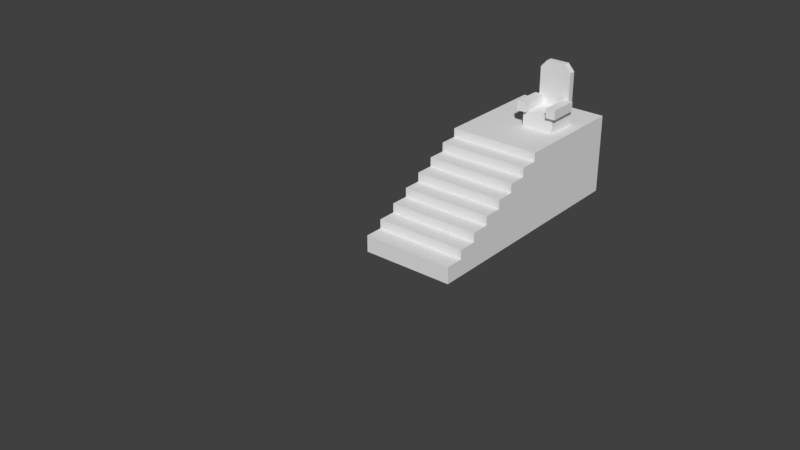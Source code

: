 # Source: SalaDaAltaMagia.blend  (saved by Blender 2.78.0; exported with 4.5.12 LTS)
import bpy
from mathutils import Matrix  # noqa: F401  (used for matrix-valued properties, if any)

bpy.ops.wm.read_factory_settings(use_empty=True)
scene = bpy.context.scene
scene.name = 'Scene'

# ---- collections
col_collection_1 = bpy.data.collections.new('Collection 1'); scene.collection.children.link(col_collection_1)
col_collection_2 = bpy.data.collections.new('Collection 2'); scene.collection.children.link(col_collection_2)
col_collection_2.hide_render = True
col_collection_2.hide_viewport = True

# ---- materials (node trees are filled in below, after node groups)
mat_sala = bpy.data.materials.new('Sala')
mat_sala.alpha_threshold = 0.0
mat_sala.use_transparent_shadow = False
mat_sala.roughness = 0.5
mat_tapete = bpy.data.materials.new('Tapete')
mat_tapete.alpha_threshold = 0.0
mat_tapete.use_transparent_shadow = False
mat_tapete.roughness = 0.5

# ---- material node trees

# ---- world
world_world = bpy.data.worlds.new('World'); scene.world = world_world
world_world.color = (0.05088, 0.05088, 0.05088)
world_world.use_sun_shadow = False
world_world.sun_shadow_jitter_overblur = 0.0
world_world.cycles.sampling_method = 'MANUAL'

# ---- meshes
me_cube_001 = bpy.data.meshes.new('Cube.001')
me_cube_001.from_pydata([(-1.241, -0.9539, -2.815), (-1.241, -0.9539, -0.4242), (-1.241, 1.437, -2.815), (-1.241, 1.437, -0.4242), (1.151, -0.9539, -2.815), (1.151, -0.9539, -0.4242), (1.151, 1.437, -2.815), (1.151, 1.437, -0.4242), (-1.241, 0.9608, -0.4242), (1.151, 0.9608, -0.4242), (0.7724, -0.9539, -0.4242), (0.7724, 0.9608, -0.4242), (-0.8624, -0.9539, -0.4242), (-0.8624, 0.9608, -0.4242), (-1.241, 0.9608, 0.2712), (1.151, 0.9608, 0.2712), (-0.8624, -1.261, 0.2712), (0.7724, 0.9608, 0.2712), (0.7724, -1.261, 0.2712), (-0.8624, 0.9608, 0.2712), (-1.241, 0.9608, 2.26), (-1.241, 1.437, 2.26), (0.6723, 1.437, 2.787), (1.151, 1.437, 2.26), (1.151, 0.9608, 2.26), (0.6723, 0.9608, 2.787), (-0.7623, 1.437, 2.787), (-0.7623, 0.9608, 2.787), (1.483, 0.9608, -0.4242), (1.483, -1.261, -0.4242), (-1.573, -1.261, -0.4242), (-1.573, 0.9608, -0.4242), (-1.573, 0.9608, 0.2712), (-1.573, -1.261, 0.2712), (1.483, -1.261, 0.2712), (1.483, 0.9608, 0.2712), (-0.8624, -1.261, -0.4242), (0.7724, -1.261, -0.4242)], [], [(13, 19, 16, 36, 12), (6, 7, 5, 4), (0, 1, 3, 2), (13, 11, 17, 19), (11, 13, 12, 10), (0, 4, 5, 1), (14, 19, 27, 20), (17, 15, 24, 25), (14, 8, 31, 32), (3, 8, 14, 20, 21), (26, 21, 20, 27), (23, 22, 25, 24), (22, 26, 27, 25), (19, 17, 25, 27), (31, 30, 33, 32), (29, 28, 35, 34), (5, 9, 28, 29), (9, 15, 35, 28), (8, 1, 30, 31), (17, 18, 34, 35, 15), (37, 29, 34, 18), (36, 16, 33, 30), (16, 19, 14, 32, 33), (10, 5, 29, 37), (10, 37, 18, 17, 11), (1, 12, 36, 30), (2, 3, 21, 26, 22, 23, 7, 6), (24, 15, 9, 7, 23)])
_uv = me_cube_001.uv_layers.new(name='UVMap')
_uv.uv.foreach_set('vector', [0.7756, 0.3744, 0.8279, 0.3744, 0.8279, 0.5415, 0.7756, 0.5415, 0.7756, 0.5184, 0.3571, 0.01108, 0.3571, 0.3088, 0.05942, 0.3088, 0.05942, 0.01108, 0.6571, 0.01108, 0.6571, 0.3088, 0.9548, 0.3088, 0.9548, 0.01108, 0.5672, 0.7131, 0.4438, 0.7131, 0.4438, 0.6606, 0.5672, 0.6606, 0.4438, 0.7131, 0.5672, 0.7131, 0.5673, 0.8575, 0.4439, 0.8575, 0.5675, 0.9808, 0.4441, 0.9808, 0.4439, 0.8575, 0.5673, 0.8575, 0.5957, 0.6606, 0.5672, 0.6606, 0.5596, 0.4708, 0.5957, 0.5105, 0.4438, 0.6606, 0.4153, 0.6606, 0.4153, 0.5105, 0.4513, 0.4708, 0.7472, 0.3221, 0.7472, 0.3744, 0.7222, 0.3744, 0.7222, 0.3221, 0.657, 0.01108, 0.5977, 0.01108, 0.5977, 0.09767, 0.5977, 0.3937, 0.657, 0.3937, 0.657, 0.4339, 0.657, 0.3937, 0.5977, 0.3937, 0.5977, 0.4339, 0.4165, 0.3937, 0.4165, 0.4339, 0.3572, 0.4339, 0.3572, 0.3937, 0.4518, 0.4344, 0.5601, 0.4344, 0.5596, 0.4708, 0.4513, 0.4708, 0.5672, 0.6606, 0.4438, 0.6606, 0.4513, 0.4708, 0.5596, 0.4708, 0.7222, 0.3744, 0.7222, 0.5415, 0.6699, 0.5415, 0.6699, 0.3744, 0.2892, 0.5415, 0.2892, 0.3744, 0.3415, 0.3744, 0.3415, 0.5415, 0.2643, 0.5184, 0.2643, 0.3744, 0.2892, 0.3744, 0.2892, 0.5415, 0.2643, 0.3744, 0.2643, 0.3221, 0.2892, 0.3221, 0.2892, 0.3744, 0.7472, 0.3744, 0.7472, 0.5184, 0.7222, 0.5415, 0.7222, 0.3744, 0.1835, 0.3744, 0.1835, 0.5415, 0.1302, 0.5415, 0.1302, 0.3744, 0.1835, 0.3735, 0.2358, 0.5415, 0.2892, 0.5415, 0.2892, 0.5938, 0.2358, 0.5938, 0.7756, 0.5415, 0.7756, 0.5938, 0.7222, 0.5938, 0.7222, 0.5415, 0.8279, 0.5415, 0.8279, 0.3744, 0.8813, 0.3735, 0.8813, 0.3744, 0.8813, 0.5415, 0.2358, 0.5184, 0.2643, 0.5184, 0.2892, 0.5415, 0.2358, 0.5415, 0.2358, 0.5184, 0.2358, 0.5415, 0.1835, 0.5415, 0.1835, 0.3744, 0.2358, 0.3744, 0.7472, 0.5184, 0.7756, 0.5184, 0.7756, 0.5415, 0.7222, 0.5415, 0.5967, 0.01106, 0.5967, 0.1915, 0.5967, 0.3941, 0.5601, 0.4344, 0.4518, 0.4344, 0.4162, 0.3941, 0.4162, 0.1915, 0.4162, 0.01106, 0.3572, 0.3937, 0.3572, 0.09768, 0.3572, 0.01108, 0.4165, 0.01108, 0.4165, 0.3937])
me_cube_001.use_remesh_preserve_volume = False
me_cube_001.use_remesh_preserve_attributes = False
me_cube_001.use_mirror_vertex_groups = False
me_cube_001.update()
me_cube = bpy.data.meshes.new('Cube')
me_cube.from_pydata([(-3.347, -4.697, -2.912), (-3.347, -4.697, -2.242), (3.347, -3.406, -2.237), (-3.347, -3.406, -2.237), (3.347, -4.697, -2.912), (3.347, -4.697, -2.242), (-3.347, -3.406, -7.476), (3.347, -3.406, -7.476), (-3.347, -6.021, -3.582), (-3.347, -6.021, -2.912), (3.347, -6.021, -3.582), (3.347, -6.021, -2.912), (-3.347, -7.345, -4.252), (-3.347, -7.345, -3.582), (3.347, -7.345, -4.252), (3.347, -7.345, -3.582), (-3.347, -8.669, -4.922), (-3.347, -8.669, -4.252), (3.347, -8.669, -4.922), (3.347, -8.669, -4.252), (-3.347, -9.993, -5.591), (-3.347, -9.993, -4.922), (3.347, -9.993, -5.591), (3.347, -9.993, -4.922), (-3.347, -11.32, -6.261), (-3.347, -11.32, -5.591), (3.347, -11.32, -6.261), (3.347, -11.32, -5.591), (-3.347, -12.64, -7.476), (-3.347, -12.64, -6.261), (3.347, -12.64, -7.476), (3.347, -12.64, -6.261), (-3.347, -3.406, -1.593), (-3.347, 5.231, -1.593), (3.347, -3.406, -1.593), (3.347, 5.231, -1.593), (-3.347, 5.231, -7.476), (3.347, 5.231, -7.476), (-3.347, -5.287, -7.476), (-3.347, -9.876, -7.476), (3.347, -5.473, -7.476), (3.347, -9.792, -7.476)], [(28, 39)], [(4, 5, 1, 0), (2, 3, 1, 5), (10, 11, 9, 8), (4, 0, 9, 11), (14, 15, 13, 12), (10, 8, 13, 15), (18, 19, 17, 16), (14, 12, 17, 19), (22, 23, 21, 20), (18, 16, 21, 23), (26, 27, 25, 24), (22, 20, 25, 27), (30, 31, 29, 28), (26, 24, 29, 31), (34, 2, 35), (33, 3, 32), (35, 33, 32, 34), (1, 3, 6, 38, 0), (2, 7, 37, 35), (33, 36, 6, 3), (32, 3, 2, 34), (0, 38, 8, 9), (13, 8, 38, 12), (16, 17, 12, 38, 39), (20, 21, 16, 39), (24, 25, 20, 39), (10, 40, 4, 11), (4, 40, 7, 2, 5), (10, 15, 14, 40), (41, 18, 23, 22), (26, 41, 27), (27, 41, 22), (26, 31, 30, 41), (14, 19, 18, 41, 40)])
_uv = me_cube.uv_layers.new(name='UVMap')
_uv.uv.foreach_set('vector', [0.3731, 0.4654, 0.3731, 0.4384, 0.6434, 0.4384, 0.6434, 0.4654, 0.3731, 0.3863, 0.6434, 0.3863, 0.6434, 0.4384, 0.3731, 0.4384, 0.3731, 0.546, 0.3731, 0.5189, 0.6434, 0.5189, 0.6434, 0.546, 0.3731, 0.4654, 0.6434, 0.4654, 0.6434, 0.5189, 0.3731, 0.5189, 0.3731, 0.6265, 0.3731, 0.5994, 0.6434, 0.5994, 0.6434, 0.6265, 0.3731, 0.546, 0.6434, 0.546, 0.6434, 0.5994, 0.3731, 0.5994, 0.3731, 0.707, 0.3731, 0.6799, 0.6434, 0.6799, 0.6434, 0.707, 0.3731, 0.6265, 0.6434, 0.6265, 0.6434, 0.6799, 0.3731, 0.6799, 0.3731, 0.7875, 0.3731, 0.7604, 0.6434, 0.7604, 0.6434, 0.7875, 0.3731, 0.707, 0.6434, 0.707, 0.6434, 0.7604, 0.3731, 0.7604, 0.3731, 0.868, 0.3731, 0.8409, 0.6434, 0.8409, 0.6434, 0.868, 0.3731, 0.7875, 0.6434, 0.7875, 0.6434, 0.8409, 0.3731, 0.8409, 0.3731, 0.9705, 0.3731, 0.9214, 0.6434, 0.9214, 0.6434, 0.9705, 0.3731, 0.868, 0.6434, 0.868, 0.6434, 0.9214, 0.3731, 0.9214, 0.3731, 0.3602, 0.3471, 0.3602, 0.3731, 0.01148, 0.6434, 0.01148, 0.6694, 0.3602, 0.6434, 0.3602, 0.3731, 0.01148, 0.6434, 0.01148, 0.6434, 0.3602, 0.3731, 0.3602, 0.6696, 0.4124, 0.6694, 0.3602, 0.8809, 0.3602, 0.8809, 0.4362, 0.6966, 0.4124, 0.3471, 0.3602, 0.1355, 0.3602, 0.1355, 0.01148, 0.3731, 0.01148, 0.6434, 0.01148, 0.8809, 0.01148, 0.8809, 0.3602, 0.6694, 0.3602, 0.6434, 0.3602, 0.6434, 0.3863, 0.3731, 0.3863, 0.3731, 0.3602, 0.6966, 0.4124, 0.8809, 0.4362, 0.7237, 0.4658, 0.6966, 0.4658, 0.7237, 0.5193, 0.7237, 0.4658, 0.8809, 0.4362, 0.7507, 0.5193, 0.7778, 0.5727, 0.7507, 0.5727, 0.7507, 0.5193, 0.8809, 0.4362, 0.8809, 0.6215, 0.8048, 0.6262, 0.7778, 0.6262, 0.7778, 0.5727, 0.8809, 0.6215, 0.8319, 0.6797, 0.8048, 0.6797, 0.8048, 0.6262, 0.8809, 0.6215, 0.2928, 0.4658, 0.1355, 0.4437, 0.3198, 0.4124, 0.3198, 0.4658, 0.3198, 0.4124, 0.1355, 0.4437, 0.1355, 0.3602, 0.3471, 0.3602, 0.3469, 0.4124, 0.2928, 0.4658, 0.2928, 0.5193, 0.2657, 0.5193, 0.1355, 0.4437, 0.1355, 0.6181, 0.2387, 0.5727, 0.2387, 0.6262, 0.2116, 0.6262, 0.1846, 0.6797, 0.1355, 0.6181, 0.2116, 0.6797, 0.2116, 0.6797, 0.1355, 0.6181, 0.2116, 0.6262, 0.1846, 0.6797, 0.1846, 0.7331, 0.1355, 0.7331, 0.1355, 0.6181, 0.2657, 0.5193, 0.2657, 0.5727, 0.2387, 0.5727, 0.1355, 0.6181, 0.1355, 0.4437])
me_cube.use_remesh_preserve_volume = False
me_cube.use_remesh_preserve_attributes = False
me_cube.use_mirror_vertex_groups = False
me_cube.update()
me_plane_001 = bpy.data.meshes.new('Plane.001')
me_plane_001.from_pydata([(-7.171, 3.538, -0.5919), (7.132, 3.538, -0.5919), (-7.171, -2.45, -0.5919), (7.132, -2.45, -0.5919), (3.018, -6.576, -0.5919), (3.018, 7.633, -0.5919), (-2.996, 7.633, -0.5919), (-2.996, -6.576, -0.5919), (-8.314, 4.017, -0.5919), (8.27, 4.017, -0.5919), (-8.314, -2.926, -0.5919), (8.27, -2.926, -0.5919), (3.5, -7.711, -0.5919), (3.5, 8.765, -0.5919), (-3.473, 8.765, -0.5919), (-3.473, -7.711, -0.5919), (7.132, -2.45, 3.13), (7.132, 3.538, 3.13), (-7.171, 3.538, 3.13), (-7.171, -2.45, 3.13), (-2.996, -6.576, 3.13), (3.018, -6.576, 3.13), (3.018, 7.633, 3.13), (-2.996, 7.633, 3.13), (8.27, -2.926, 3.13), (8.27, 4.017, 3.13), (-8.314, 4.017, 3.13), (-8.314, -2.926, 3.13), (-3.473, -7.711, 3.13), (3.5, -7.711, 3.13), (3.5, 8.765, 3.13), (-3.473, 8.765, 3.13), (3.018, -6.576, 1.291), (-2.996, -6.576, 1.291), (-1.483, -7.711, 0.9842), (-1.483, -6.576, 0.9842), (-1.483, -6.576, -0.5919), (-1.483, -7.711, -0.5919), (1.511, -6.576, -0.5919), (1.511, -7.711, -0.5919), (1.511, -6.576, 0.9842), (1.511, -7.711, 0.9842), (-1.519, -7.278, 1.003), (-1.519, -6.819, 1.003), (-1.519, -6.819, -0.6103), (-1.519, -7.278, -0.6103), (-0.04578, -7.278, -0.6103), (-0.04578, -6.819, -0.6103), (-0.04578, -7.278, 1.003), (-0.04578, -6.819, 1.003), (0.09958, -7.278, 1.003), (0.09958, -6.819, 1.003), (0.09958, -6.819, -0.6103), (0.09958, -7.278, -0.6103), (1.572, -7.278, -0.6103), (1.572, -6.819, -0.6103), (1.572, -7.278, 1.003), (1.572, -6.819, 1.003), (-7.171, 3.538, -0.5919), (7.132, 3.538, -0.5919), (-7.171, -2.45, -0.5919), (7.132, -2.45, -0.5919), (3.018, -6.576, -0.5919), (3.018, 7.633, -0.5919), (-2.996, 7.633, -0.5919), (-2.996, -6.576, -0.5919), (1.511, -7.711, -1.03), (1.511, 1.121, -1.03), (-1.483, -7.711, -1.03), (-1.483, 1.121, -1.03), (-1.483, -7.711, -0.5368), (-1.483, 1.121, -0.5368), (1.511, -7.711, -0.5368), (1.511, 1.121, -0.5368)], [], [(21, 29, 24, 16), (17, 16, 24, 25), (22, 17, 25, 30), (23, 22, 30, 31), (23, 31, 26, 18), (19, 18, 26, 27), (20, 19, 27, 28), (8, 26, 31, 14), (13, 30, 25, 9), (11, 24, 29, 12), (26, 8, 10, 27), (37, 34, 28, 15), (31, 30, 13, 14), (25, 24, 11, 9), (28, 27, 10, 15), (7, 2, 19, 20, 33), (2, 0, 18, 19), (6, 23, 18, 0), (6, 5, 22, 23), (5, 1, 17, 22), (38, 40, 32, 4), (1, 3, 16, 17), (3, 4, 32, 21, 16), (7, 33, 35, 36), (12, 29, 41, 39), (28, 34, 41, 29), (28, 29, 21, 20), (38, 39, 41, 40), (36, 35, 34, 37), (32, 40, 35, 33, 20, 21), (41, 34, 35, 40), (47, 49, 48, 46), (42, 45, 46, 48), (44, 43, 49, 47), (52, 53, 50, 51), (50, 53, 54, 56), (52, 51, 57, 55), (61, 59, 63, 64, 58, 60, 65, 62), (71, 73, 67, 69), (70, 72, 73, 71), (73, 72, 66, 67), (70, 71, 69, 68), (70, 68, 66, 72)])
me_plane_001.polygons.foreach_set('material_index', [0, 0, 0, 0, 0, 0, 0, 0, 0, 0, 0, 0, 0, 0, 0, 0, 0, 0, 0, 0, 0, 0, 0, 0, 0, 0, 0, 0, 0, 0, 0, 0, 0, 0, 0, 0, 0, 0, 1, 1, 1, 1, 1])
_uv = me_plane_001.uv_layers.new(name='UVMap')
_uv.uv.foreach_set('vector', [0.6667, 0.5861, 0.6528, 0.5518, 0.8556, 0.5518, 0.8416, 0.5861, 0.2249, 0.7415, 0.04522, 0.7415, 0.03093, 0.7074, 0.2393, 0.7074, 0.4275, 0.7416, 0.2534, 0.7416, 0.2393, 0.7074, 0.4413, 0.7074, 0.6362, 0.7413, 0.4557, 0.7413, 0.4413, 0.7074, 0.6505, 0.7074, 0.6641, 0.7416, 0.6505, 0.7074, 0.854, 0.7074, 0.8396, 0.7416, 0.225, 0.5861, 0.0453, 0.5861, 0.03093, 0.5518, 0.2393, 0.5518, 0.4298, 0.5861, 0.2536, 0.5861, 0.2393, 0.5518, 0.4436, 0.5518, 0.854, 0.5957, 0.854, 0.7074, 0.6505, 0.7074, 0.6505, 0.5957, 0.4413, 0.5957, 0.4413, 0.7074, 0.2393, 0.7074, 0.2393, 0.5957, 0.8556, 0.4401, 0.8556, 0.5518, 0.6528, 0.5518, 0.6528, 0.4401, 0.03093, 0.5518, 0.03093, 0.4401, 0.2393, 0.4401, 0.2393, 0.5518, 0.5033, 0.4401, 0.5033, 0.4874, 0.4436, 0.5518, 0.4436, 0.4401, 0.6505, 0.7074, 0.4413, 0.7074, 0.4413, 0.5957, 0.6505, 0.5957, 0.2393, 0.7074, 0.03093, 0.7074, 0.03093, 0.5957, 0.2393, 0.5957, 0.4436, 0.5518, 0.2393, 0.5518, 0.2393, 0.4401, 0.4436, 0.4401, 0.3861, 0.8628, 0.2102, 0.862, 0.2108, 0.7506, 0.3866, 0.7514, 0.3873, 0.8068, 0.2102, 0.862, 0.03093, 0.8612, 0.03144, 0.7498, 0.2108, 0.7506, 0.2064, 0.8785, 0.2064, 0.9902, 0.03093, 0.9902, 0.03093, 0.8785, 0.2064, 0.8785, 0.3869, 0.8785, 0.3869, 0.9902, 0.2064, 0.9902, 0.3869, 0.8785, 0.5611, 0.8785, 0.5611, 0.9902, 0.3869, 0.9902, 0.5241, 0.8631, 0.5231, 0.8158, 0.568, 0.8062, 0.5693, 0.8621, 0.5611, 0.8785, 0.7408, 0.8785, 0.7408, 0.9902, 0.5611, 0.9902, 0.7438, 0.8612, 0.5693, 0.8621, 0.568, 0.8062, 0.5687, 0.7507, 0.7432, 0.7498, 0.3861, 0.8628, 0.3873, 0.8068, 0.4326, 0.8161, 0.4317, 0.8637, 0.6528, 0.4401, 0.6528, 0.5518, 0.5931, 0.4874, 0.5931, 0.4401, 0.4436, 0.5518, 0.5033, 0.4874, 0.5931, 0.4874, 0.6528, 0.5518, 0.4436, 0.5518, 0.6528, 0.5518, 0.6384, 0.5858, 0.4579, 0.5858, 0.5241, 0.8631, 0.4901, 0.8637, 0.4891, 0.8165, 0.5231, 0.8158, 0.4317, 0.8637, 0.4326, 0.8161, 0.4668, 0.8167, 0.4659, 0.8643, 0.568, 0.8062, 0.5231, 0.8158, 0.4326, 0.8161, 0.3873, 0.8068, 0.3866, 0.7514, 0.5687, 0.7507, 0.5931, 0.4874, 0.5033, 0.4874, 0.5033, 0.4534, 0.5931, 0.4534, 0.7091, 0.02823, 0.7091, 0.07664, 0.6953, 0.07664, 0.6953, 0.02823, 0.6511, 0.07664, 0.6511, 0.02823, 0.6953, 0.02823, 0.6953, 0.07664, 0.7533, 0.02823, 0.7533, 0.07664, 0.7091, 0.07664, 0.7091, 0.02823, 0.824, 0.08156, 0.8378, 0.08156, 0.8378, 0.13, 0.824, 0.13, 0.8378, 0.13, 0.8378, 0.08156, 0.882, 0.08156, 0.882, 0.13, 0.824, 0.08156, 0.824, 0.13, 0.7798, 0.13, 0.7798, 0.08156, 0.2061, 0.006718, 0.3835, 0.006718, 0.5048, 0.1286, 0.5048, 0.3068, 0.3835, 0.4305, 0.2061, 0.4305, 0.08378, 0.3068, 0.08378, 0.1286, 0.9511, 0.3648, 0.9511, 0.2508, 0.9699, 0.2508, 0.9699, 0.3648, 0.5499, 0.3648, 0.5499, 0.2508, 0.9511, 0.2508, 0.9511, 0.3648, 0.9511, 0.2508, 0.5499, 0.2508, 0.5499, 0.232, 0.9511, 0.232, 0.5499, 0.3648, 0.9511, 0.3648, 0.9511, 0.3836, 0.5499, 0.3836, 0.5499, 0.3648, 0.5311, 0.3648, 0.5311, 0.2508, 0.5499, 0.2508])
me_plane_001.materials.append(mat_sala)
me_plane_001.materials.append(mat_tapete)
me_plane_001.use_remesh_preserve_volume = False
me_plane_001.use_remesh_preserve_attributes = False
me_plane_001.use_mirror_vertex_groups = False
me_plane_001.update()

# ---- objects
ob_trono = bpy.data.objects.new('Trono', None)
ob_cadeira = bpy.data.objects.new('Cadeira', me_cube_001)
ob_escada = bpy.data.objects.new('Escada', me_cube)
ob_sala = bpy.data.objects.new('Sala', me_plane_001)

# ---- transforms, parenting, visibility, modifiers, constraints
ob_trono.location = (1.337, 24.6, 7.829)
ob_trono.empty_image_offset = (0.0, 0.0)
ob_trono.lineart.crease_threshold = 0.0
ob_cadeira.parent = ob_trono
ob_cadeira.matrix_parent_inverse = Matrix(((1.0, 0.0, 0.0, -1.337), (0.0, 1.0, 0.0, -24.6), (0.0, 0.0, 1.0, -7.829), (0.0, 0.0, 0.0, 1.0)))
ob_cadeira.location = (1.249, 25.08, 10.07)
ob_cadeira.lineart.crease_threshold = 0.0
ob_escada.parent = ob_trono
ob_escada.matrix_parent_inverse = Matrix(((1.0, 0.0, 0.0, -1.337), (0.0, 1.0, 0.0, -24.6), (0.0, 0.0, 1.0, -7.829), (0.0, 0.0, 0.0, 1.0)))
ob_escada.location = (0.0, 24.08, 10.07)
ob_escada.lineart.crease_threshold = 0.0
ob_sala.location = (0.0, 0.0, 5.28)
ob_sala.scale = (3.581, 3.581, 3.581)
ob_sala.lineart.crease_threshold = 0.0

# ---- collection membership
col_collection_1.objects.link(ob_trono)
col_collection_1.objects.link(ob_cadeira)
col_collection_1.objects.link(ob_escada)
col_collection_2.objects.link(ob_sala)

# ---- scene / render settings (as saved in the file)
scene.frame_start = 1; scene.frame_end = 250; scene.frame_set(103)
scene.render.engine = 'BLENDER_EEVEE_NEXT'
scene.render.resolution_percentage = 50
scene.render.dither_intensity = 0.0
scene.cycles.use_denoising = False
scene.cycles.samples = 128
scene.cycles.sampling_pattern = 'TABULATED_SOBOL'
scene.cycles.light_sampling_threshold = 0.0
scene.cycles.use_adaptive_sampling = False
scene.cycles.use_light_tree = False
scene.cycles.blur_glossy = 0.0
scene.cycles.sample_clamp_indirect = 0.0
scene.view_settings.view_transform = 'Standard'
bpy.context.view_layer.update()

# ---- added for rendering (the .blend has no active camera and no usable light): camera, sun
cam_auto = bpy.data.cameras.new('AutoCamera')
cam_auto.lens = 50.0
cam_auto.sensor_width = 36.0
cam_auto.clip_end = 1000.0
ob_auto_camera = bpy.data.objects.new('AutoCamera', cam_auto)
scene.collection.objects.link(ob_auto_camera)
ob_auto_camera.location = (39.6467, -36.8044, 37.6491)
ob_auto_camera.rotation_euler = (1.09748, -7.21219e-08, 0.694738)
scene.camera = ob_auto_camera
light_auto_sun = bpy.data.lights.new('AutoSun', 'SUN')
light_auto_sun.energy = 3.0
light_auto_sun.angle = 0.0523599
ob_auto_sun = bpy.data.objects.new('AutoSun', light_auto_sun)
scene.collection.objects.link(ob_auto_sun)
ob_auto_sun.rotation_euler = (0.872665, 0.174533, 0.523599)
bpy.context.view_layer.update()
